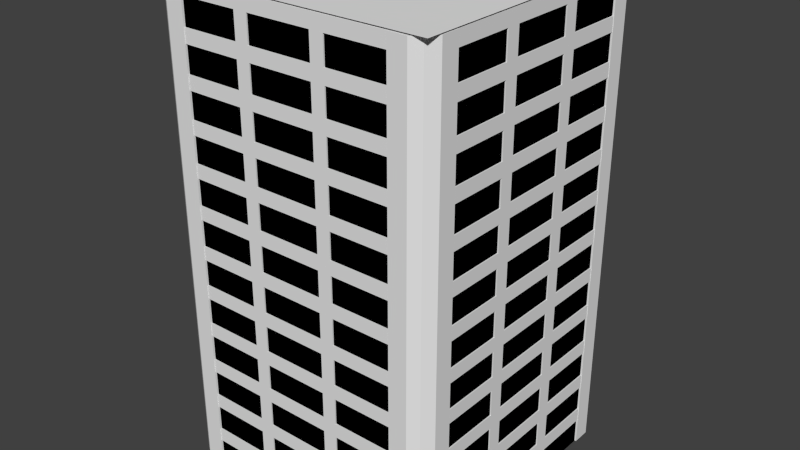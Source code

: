 # Source: skyscraper_2.blend  (saved by Blender 2.76.0; exported with 4.5.12 LTS)
import bpy
from mathutils import Matrix  # noqa: F401  (used for matrix-valued properties, if any)

bpy.ops.wm.read_factory_settings(use_empty=True)
scene = bpy.context.scene
scene.name = 'Scene'

# ---- collections
col_collection_1 = bpy.data.collections.new('Collection 1'); scene.collection.children.link(col_collection_1)

# ---- materials (node trees are filled in below, after node groups)
mat_material = bpy.data.materials.new('Material')
mat_material.alpha_threshold = 0.0
mat_material.use_transparent_shadow = False
mat_material.roughness = 0.5
mat_material.line_color = (0.0, 0.0, 0.0, 1.0)
mat_material_001 = bpy.data.materials.new('Material.001')
mat_material_001.alpha_threshold = 0.0
mat_material_001.use_transparent_shadow = False
mat_material_001.roughness = 0.5
mat_material_001.line_color = (0.0, 0.0, 0.0, 1.0)
mat_material_002 = bpy.data.materials.new('Material.002')
mat_material_002.alpha_threshold = 0.0
mat_material_002.use_transparent_shadow = False
mat_material_002.roughness = 0.5
mat_material_002.line_color = (0.0, 0.0, 0.0, 1.0)
mat_material_003 = bpy.data.materials.new('Material.003')
mat_material_003.alpha_threshold = 0.0
mat_material_003.use_transparent_shadow = False
mat_material_003.roughness = 0.5
mat_material_003.line_color = (0.0, 0.0, 0.0, 1.0)
mat_material_004 = bpy.data.materials.new('Material.004')
mat_material_004.alpha_threshold = 0.0
mat_material_004.use_transparent_shadow = False
mat_material_004.roughness = 0.5
mat_material_004.line_color = (0.0, 0.0, 0.0, 1.0)
mat_material_005 = bpy.data.materials.new('Material.005')
mat_material_005.alpha_threshold = 0.0
mat_material_005.use_transparent_shadow = False
mat_material_005.roughness = 0.5
mat_material_005.line_color = (0.0, 0.0, 0.0, 1.0)
mat_material_006 = bpy.data.materials.new('Material.006')
mat_material_006.alpha_threshold = 0.0
mat_material_006.use_transparent_shadow = False
mat_material_006.roughness = 0.5
mat_material_006.line_color = (0.0, 0.0, 0.0, 1.0)
mat_material_007 = bpy.data.materials.new('Material.007')
mat_material_007.alpha_threshold = 0.0
mat_material_007.use_transparent_shadow = False
mat_material_007.roughness = 0.5
mat_material_007.line_color = (0.0, 0.0, 0.0, 1.0)

# ---- material node trees

# ---- world
world_world = bpy.data.worlds.new('World'); scene.world = world_world
world_world.color = (0.05088, 0.05088, 0.05088)
world_world.use_sun_shadow = False
world_world.sun_shadow_jitter_overblur = 0.0
world_world.cycles.sampling_method = 'MANUAL'
world_world.cycles.sample_map_resolution = 256

# ---- meshes
me_plane = bpy.data.meshes.new('Plane')
me_plane.from_pydata([(-1.0, -1.0, 0.0), (1.0, -1.0, 0.0), (-1.0, 1.0, 0.0), (1.0, 1.0, 0.0)], [], [(0, 1, 3, 2)])
me_plane.use_remesh_preserve_volume = False
me_plane.use_remesh_preserve_attributes = False
me_plane.use_mirror_vertex_groups = False
me_plane.update()
me_cube_001 = bpy.data.meshes.new('Cube.001')
me_cube_001.from_pydata([(1.307, -43.26, -1.0), (-1.307, -43.26, -1.0), (1.307, -43.26, 1.0), (-1.307, -43.26, 1.0), (-1.858, -43.26, -1.0), (-1.858, -43.26, 1.0), (1.858, -43.26, -1.0), (1.858, -43.26, 1.0), (4.243, -43.26, -1.0), (4.243, -43.26, 1.0), (-4.243, -43.26, -1.0), (-4.243, -43.26, 1.0), (5.575, 10.02, -1.0), (5.575, -10.21, -1.0), (5.575, 10.02, 1.0), (5.575, -10.21, 1.0), (5.575, -14.46, -1.0), (5.575, -14.46, 1.0), (5.575, 14.28, -1.0), (5.575, 14.28, 1.0), (5.575, 32.73, -1.0), (5.575, 32.73, 1.0), (5.575, -32.91, -1.0), (5.575, -32.91, 1.0), (1.307, -43.26, -1.0), (-1.307, -43.26, -1.0), (1.307, -43.26, 1.0), (-1.307, -43.26, 1.0), (-1.858, -43.26, -1.0), (-1.858, -43.26, 1.0), (1.858, -43.26, -1.0), (1.858, -43.26, 1.0), (4.243, -43.26, -1.0), (4.243, -43.26, 1.0), (-4.243, -43.26, -1.0), (-4.243, -43.26, 1.0), (5.575, 10.02, -1.0), (5.575, -10.21, -1.0), (5.575, 10.02, 1.0), (5.575, -10.21, 1.0), (5.575, -14.46, -1.0), (5.575, -14.46, 1.0), (5.575, 14.28, -1.0), (5.575, 14.28, 1.0), (5.575, 32.73, -1.0), (5.575, 32.73, 1.0), (5.575, -32.91, -1.0), (5.575, -32.91, 1.0), (-1.307, 43.26, -1.0), (1.307, 43.26, -1.0), (-1.307, 43.26, 1.0), (1.307, 43.26, 1.0), (1.858, 43.26, -1.0), (1.858, 43.26, 1.0), (-1.858, 43.26, -1.0), (-1.858, 43.26, 1.0), (-4.243, 43.26, -1.0), (-4.243, 43.26, 1.0), (4.243, 43.26, -1.0), (4.243, 43.26, 1.0), (-5.575, -10.02, -1.0), (-5.575, 10.21, -1.0), (-5.575, -10.02, 1.0), (-5.575, 10.21, 1.0), (-5.575, 14.46, -1.0), (-5.575, 14.46, 1.0), (-5.575, -14.28, -1.0), (-5.575, -14.28, 1.0), (-5.575, -32.73, -1.0), (-5.575, -32.73, 1.0), (-5.575, 32.91, -1.0), (-5.575, 32.91, 1.0), (-1.307, 43.26, -1.0), (1.307, 43.26, -1.0), (-1.307, 43.26, 1.0), (1.307, 43.26, 1.0), (1.858, 43.26, -1.0), (1.858, 43.26, 1.0), (-1.858, 43.26, -1.0), (-1.858, 43.26, 1.0), (-4.243, 43.26, -1.0), (-4.243, 43.26, 1.0), (4.243, 43.26, -1.0), (4.243, 43.26, 1.0), (-5.575, -10.02, -1.0), (-5.575, 10.21, -1.0), (-5.575, -10.02, 1.0), (-5.575, 10.21, 1.0), (-5.575, 14.46, -1.0), (-5.575, 14.46, 1.0), (-5.575, -14.28, -1.0), (-5.575, -14.28, 1.0), (-5.575, -32.73, -1.0), (-5.575, -32.73, 1.0), (-5.575, 32.91, -1.0), (-5.575, 32.91, 1.0)], [], [(0, 2, 3, 1), (7, 6, 8, 9), (4, 5, 11, 10), (12, 14, 15, 13), (19, 18, 20, 21), (16, 17, 23, 22), (24, 26, 27, 25), (31, 30, 32, 33), (28, 29, 35, 34), (36, 38, 39, 37), (43, 42, 44, 45), (40, 41, 47, 46), (48, 50, 51, 49), (55, 54, 56, 57), (52, 53, 59, 58), (60, 62, 63, 61), (67, 66, 68, 69), (64, 65, 71, 70), (72, 74, 75, 73), (79, 78, 80, 81), (76, 77, 83, 82), (84, 86, 87, 85), (91, 90, 92, 93), (88, 89, 95, 94)])
me_cube_001.polygons.foreach_set('material_index', [0, 0, 0, 1, 1, 1, 2, 2, 2, 3, 3, 3, 4, 4, 4, 5, 5, 5, 6, 6, 6, 7, 7, 7])
me_cube_001.materials.append(mat_material)
me_cube_001.materials.append(mat_material_001)
me_cube_001.materials.append(mat_material_002)
me_cube_001.materials.append(mat_material_003)
me_cube_001.materials.append(mat_material_004)
me_cube_001.materials.append(mat_material_005)
me_cube_001.materials.append(mat_material_006)
me_cube_001.materials.append(mat_material_007)
me_cube_001.use_remesh_preserve_volume = False
me_cube_001.use_remesh_preserve_attributes = False
me_cube_001.use_mirror_vertex_groups = False
me_cube_001.update()
me_cube_005 = bpy.data.meshes.new('Cube.005')
me_cube_005.from_pydata([(-1.307, 125.8, -1.0), (-1.307, 127.8, -1.0), (1.307, 127.8, -1.0), (1.307, 125.8, -1.0), (-1.307, 125.8, 1.0), (-1.307, 127.8, 1.0), (1.307, 127.8, 1.0), (1.307, 125.8, 1.0), (-1.307, 125.8, 2.062), (-1.307, 127.8, 2.062), (1.307, 125.8, 2.062), (1.307, 127.8, 2.062), (-1.307, 128.2, 1.0), (1.307, 128.2, 1.0), (-1.307, 128.2, 2.062), (1.307, 128.2, 2.062), (1.858, 127.8, -1.0), (1.858, 125.8, -1.0), (1.858, 127.8, 1.0), (1.858, 125.8, 1.0), (1.858, 127.8, 2.062), (1.858, 125.8, 2.062), (1.307, 128.2, -1.0), (1.307, 128.2, 1.0), (1.858, 128.2, -1.0), (1.307, 128.2, 2.062), (1.858, 128.2, 1.0), (1.858, 128.2, 2.062), (-1.858, 125.8, -1.0), (-1.858, 127.8, -1.0), (-1.858, 125.8, 1.0), (-1.858, 127.8, 1.0), (-1.858, 125.8, 2.062), (-1.858, 127.8, 2.062), (-1.307, 128.2, -1.0), (-1.307, 128.2, 1.0), (-1.858, 128.2, 1.0), (-1.307, 128.2, 2.062), (-1.858, 128.2, -1.0), (-1.858, 128.2, 2.062), (-4.243, 125.8, -1.0), (-4.243, 127.8, -1.0), (-4.243, 125.8, 1.0), (-4.243, 127.8, 1.0), (-4.243, 125.8, 2.062), (-4.243, 127.8, 2.062), (-4.243, 128.2, 1.0), (-4.243, 128.2, 2.062), (4.243, 127.8, -1.0), (4.243, 125.8, -1.0), (4.243, 127.8, 1.0), (4.243, 125.8, 1.0), (4.243, 127.8, 2.062), (4.243, 125.8, 2.062), (4.243, 128.2, 2.062), (4.243, 128.2, 1.0), (-5.344, 125.8, -1.0), (-4.977, 127.8, -1.0), (-5.344, 125.8, 1.0), (-5.344, 125.8, 2.062), (-4.977, 127.8, 2.062), (-4.977, 125.8, 2.062), (-4.251, 128.4, -1.0), (-4.251, 128.4, 1.0), (-4.251, 128.4, 2.062), (-5.352, 126.4, -1.0), (-4.985, 128.4, -1.0), (-5.352, 126.4, 1.0), (-4.985, 128.4, 1.0), (-5.352, 126.4, 2.062), (-4.985, 128.4, 2.062), (4.977, 127.8, -1.0), (5.344, 125.8, -1.0), (5.344, 125.8, 1.0), (4.977, 127.8, 2.062), (5.344, 125.8, 2.062), (4.251, 128.4, -1.0), (4.251, 128.4, 1.0), (4.251, 128.4, 2.062), (4.985, 128.4, -1.0), (5.352, 126.4, -1.0), (4.985, 128.4, 1.0), (5.352, 126.4, 1.0), (4.985, 128.4, 2.062), (5.352, 126.4, 2.062), (-5.316, 74.5, -1.0), (-5.575, 74.5, -1.0), (-5.575, 94.73, -1.0), (-5.316, 94.73, -1.0), (-5.316, 74.5, 1.0), (-5.575, 74.5, 1.0), (-5.575, 94.73, 1.0), (-5.316, 94.73, 1.0), (-5.316, 74.5, 2.062), (-5.575, 74.5, 2.062), (-5.316, 94.73, 2.062), (-5.575, 94.73, 2.062), (-5.63, 74.5, 1.0), (-5.63, 94.73, 1.0), (-5.63, 74.5, 2.062), (-5.63, 94.73, 2.062), (-5.575, 98.99, -1.0), (-5.316, 98.99, -1.0), (-5.575, 98.99, 1.0), (-5.316, 98.99, 1.0), (-5.575, 98.99, 2.062), (-5.316, 98.99, 2.062), (-5.63, 94.73, -1.0), (-5.63, 94.73, 1.0), (-5.63, 98.99, -1.0), (-5.63, 94.73, 2.062), (-5.63, 98.99, 1.0), (-5.63, 98.99, 2.062), (-5.316, 70.24, -1.0), (-5.575, 70.24, -1.0), (-5.316, 70.24, 1.0), (-5.575, 70.24, 1.0), (-5.316, 70.24, 2.062), (-5.575, 70.24, 2.062), (-5.63, 74.5, -1.0), (-5.63, 74.5, 1.0), (-5.63, 70.24, 1.0), (-5.63, 74.5, 2.062), (-5.63, 70.24, -1.0), (-5.63, 70.24, 2.062), (-5.316, 51.79, -1.0), (-5.575, 51.79, -1.0), (-5.316, 51.79, 1.0), (-5.575, 51.79, 1.0), (-5.316, 51.79, 2.062), (-5.575, 51.79, 2.062), (-5.63, 51.79, 1.0), (-5.63, 51.79, 2.062), (-5.575, 117.4, -1.0), (-5.316, 117.4, -1.0), (-5.575, 117.4, 1.0), (-5.316, 117.4, 1.0), (-5.575, 117.4, 2.062), (-5.316, 117.4, 2.062), (-5.63, 117.4, 2.062), (-5.63, 117.4, 1.0), (-5.316, 43.28, -1.0), (-5.575, 46.12, -1.0), (-5.316, 43.28, 1.0), (-5.316, 43.28, 2.062), (-5.575, 46.12, 2.062), (-5.316, 46.12, 2.062), (-5.648, 51.73, -1.0), (-5.648, 51.73, 1.0), (-5.648, 51.73, 2.062), (-5.389, 43.22, -1.0), (-5.648, 46.06, -1.0), (-5.389, 43.22, 1.0), (-5.648, 46.06, 1.0), (-5.389, 43.22, 2.062), (-5.648, 46.06, 2.062), (-5.575, 123.1, -1.0), (-5.316, 126.0, -1.0), (-5.316, 126.0, 1.0), (-5.575, 123.1, 2.062), (-5.316, 126.0, 2.062), (-5.648, 117.5, -1.0), (-5.648, 117.5, 1.0), (-5.648, 117.5, 2.062), (-5.648, 123.2, -1.0), (-5.389, 126.0, -1.0), (-5.648, 123.2, 1.0), (-5.389, 126.0, 1.0), (-5.648, 123.2, 2.062), (-5.389, 126.0, 2.062), (1.307, 43.26, -1.0), (1.307, 41.26, -1.0), (-1.307, 41.26, -1.0), (-1.307, 43.26, -1.0), (1.307, 43.26, 1.0), (1.307, 41.26, 1.0), (-1.307, 41.26, 1.0), (-1.307, 43.26, 1.0), (1.307, 43.26, 2.062), (1.307, 41.26, 2.062), (-1.307, 43.26, 2.062), (-1.307, 41.26, 2.062), (1.307, 40.84, 1.0), (-1.307, 40.84, 1.0), (1.307, 40.84, 2.062), (-1.307, 40.84, 2.062), (-1.858, 41.26, -1.0), (-1.858, 43.26, -1.0), (-1.858, 41.26, 1.0), (-1.858, 43.26, 1.0), (-1.858, 41.26, 2.062), (-1.858, 43.26, 2.062), (-1.307, 40.84, -1.0), (-1.307, 40.84, 1.0), (-1.858, 40.84, -1.0), (-1.307, 40.84, 2.062), (-1.858, 40.84, 1.0), (-1.858, 40.84, 2.062), (1.858, 43.26, -1.0), (1.858, 41.26, -1.0), (1.858, 43.26, 1.0), (1.858, 41.26, 1.0), (1.858, 43.26, 2.062), (1.858, 41.26, 2.062), (1.307, 40.84, -1.0), (1.307, 40.84, 1.0), (1.858, 40.84, 1.0), (1.307, 40.84, 2.062), (1.858, 40.84, -1.0), (1.858, 40.84, 2.062), (4.243, 43.26, -1.0), (4.243, 41.26, -1.0), (4.243, 43.26, 1.0), (4.243, 41.26, 1.0), (4.243, 43.26, 2.062), (4.243, 41.26, 2.062), (4.243, 40.84, 1.0), (4.243, 40.84, 2.062), (-4.243, 41.26, -1.0), (-4.243, 43.26, -1.0), (-4.243, 41.26, 1.0), (-4.243, 43.26, 1.0), (-4.243, 41.26, 2.062), (-4.243, 43.26, 2.062), (-4.243, 40.84, 2.062), (-4.243, 40.84, 1.0), (5.344, 43.26, -1.0), (4.977, 41.26, -1.0), (5.344, 43.26, 1.0), (5.344, 43.26, 2.062), (4.977, 41.26, 2.062), (4.977, 43.26, 2.062), (4.251, 40.7, -1.0), (4.251, 40.7, 1.0), (4.251, 40.7, 2.062), (5.352, 42.7, -1.0), (4.985, 40.7, -1.0), (5.352, 42.7, 1.0), (4.985, 40.7, 1.0), (5.352, 42.7, 2.062), (4.985, 40.7, 2.062), (-4.977, 41.26, -1.0), (-5.344, 43.26, -1.0), (-5.344, 43.26, 1.0), (-4.977, 41.26, 2.062), (-5.344, 43.26, 2.062), (-4.251, 40.7, -1.0), (-4.251, 40.7, 1.0), (-4.251, 40.7, 2.062), (-4.985, 40.7, -1.0), (-5.352, 42.7, -1.0), (-4.985, 40.7, 1.0), (-5.352, 42.7, 1.0), (-4.985, 40.7, 2.062), (-5.352, 42.7, 2.062), (5.316, 94.55, -1.0), (5.575, 94.55, -1.0), (5.575, 74.32, -1.0), (5.316, 74.32, -1.0), (5.316, 94.55, 1.0), (5.575, 94.55, 1.0), (5.575, 74.32, 1.0), (5.316, 74.32, 1.0), (5.316, 94.55, 2.062), (5.575, 94.55, 2.062), (5.316, 74.32, 2.062), (5.575, 74.32, 2.062), (5.63, 94.55, 1.0), (5.63, 74.32, 1.0), (5.63, 94.55, 2.062), (5.63, 74.32, 2.062), (5.575, 70.06, -1.0), (5.316, 70.06, -1.0), (5.575, 70.06, 1.0), (5.316, 70.06, 1.0), (5.575, 70.06, 2.062), (5.316, 70.06, 2.062), (5.63, 74.32, -1.0), (5.63, 74.32, 1.0), (5.63, 70.06, -1.0), (5.63, 74.32, 2.062), (5.63, 70.06, 1.0), (5.63, 70.06, 2.062), (5.316, 98.81, -1.0), (5.575, 98.81, -1.0), (5.316, 98.81, 1.0), (5.575, 98.81, 1.0), (5.316, 98.81, 2.062), (5.575, 98.81, 2.062), (5.63, 94.55, -1.0), (5.63, 94.55, 1.0), (5.63, 98.81, 1.0), (5.63, 94.55, 2.062), (5.63, 98.81, -1.0), (5.63, 98.81, 2.062), (5.316, 117.3, -1.0), (5.575, 117.3, -1.0), (5.316, 117.3, 1.0), (5.575, 117.3, 1.0), (5.316, 117.3, 2.062), (5.575, 117.3, 2.062), (5.63, 117.3, 1.0), (5.63, 117.3, 2.062), (5.575, 51.61, -1.0), (5.316, 51.61, -1.0), (5.575, 51.61, 1.0), (5.316, 51.61, 1.0), (5.575, 51.61, 2.062), (5.316, 51.61, 2.062), (5.63, 51.61, 2.062), (5.63, 51.61, 1.0), (5.316, 125.8, -1.0), (5.575, 122.9, -1.0), (5.316, 125.8, 1.0), (5.316, 125.8, 2.062), (5.575, 122.9, 2.062), (5.316, 122.9, 2.062), (5.648, 117.3, -1.0), (5.648, 117.3, 1.0), (5.648, 117.3, 2.062), (5.389, 125.8, -1.0), (5.648, 123.0, -1.0), (5.389, 125.8, 1.0), (5.648, 123.0, 1.0), (5.389, 125.8, 2.062), (5.648, 123.0, 2.062), (5.575, 45.94, -1.0), (5.316, 43.1, -1.0), (5.316, 43.1, 1.0), (5.575, 45.94, 2.062), (5.316, 43.1, 2.062), (5.648, 51.55, -1.0), (5.648, 51.55, 1.0), (5.648, 51.55, 2.062), (5.648, 45.87, -1.0), (5.389, 43.04, -1.0), (5.648, 45.87, 1.0), (5.389, 43.04, 1.0), (5.648, 45.87, 2.062), (5.389, 43.04, 2.062)], [(59, 61), (144, 146), (229, 231), (314, 316)], [(0, 1, 2, 3), (5, 9, 14, 12), (8, 9, 33, 32), (10, 7, 19, 21), (4, 0, 3, 7), (8, 10, 11, 9), (29, 31, 36, 38), (3, 2, 16, 17), (4, 7, 10, 8), (13, 12, 14, 15), (9, 11, 15, 14), (6, 5, 12, 13), (11, 6, 13, 15), (19, 17, 49, 51), (20, 21, 53, 52), (2, 6, 23, 22), (11, 20, 27, 25), (11, 10, 21, 20), (7, 3, 17, 19), (23, 25, 27, 26), (22, 23, 26, 24), (6, 11, 25, 23), (21, 19, 51, 53), (16, 2, 22, 24), (18, 16, 24, 26), (32, 33, 45, 44), (9, 5, 35, 37), (0, 4, 30, 28), (1, 0, 28, 29), (4, 8, 32, 30), (37, 35, 36, 39), (35, 34, 38, 36), (1, 29, 38, 34), (33, 9, 37, 39), (5, 1, 34, 35), (30, 32, 44, 42), (44, 45, 60, 59), (42, 44, 59, 58), (43, 45, 47, 46), (29, 28, 40, 41), (36, 31, 43, 46), (39, 36, 46, 47), (33, 39, 47, 45), (28, 30, 42, 40), (52, 53, 75, 74), (53, 51, 73, 75), (52, 50, 55, 54), (18, 26, 55, 50), (27, 20, 52, 54), (17, 16, 48, 49), (26, 27, 54, 55), (58, 59, 69, 67), (60, 45, 64, 70), (56, 58, 67, 65), (41, 40, 56, 57), (43, 41, 62, 63), (40, 42, 58, 56), (65, 67, 68, 66), (68, 67, 69, 70), (63, 62, 66, 68), (64, 63, 68, 70), (45, 43, 63, 64), (59, 60, 70, 69), (57, 56, 65, 66), (41, 57, 66, 62), (74, 75, 84, 83), (75, 73, 82, 84), (51, 49, 72, 73), (49, 48, 71, 72), (52, 74, 83, 78), (71, 48, 76, 79), (79, 81, 82, 80), (82, 81, 83, 84), (77, 78, 83, 81), (76, 77, 81, 79), (50, 52, 78, 77), (73, 72, 80, 82), (48, 50, 77, 76), (72, 71, 79, 80), (85, 86, 87, 88), (90, 94, 99, 97), (93, 94, 118, 117), (95, 92, 104, 106), (89, 85, 88, 92), (93, 95, 96, 94), (114, 116, 121, 123), (88, 87, 101, 102), (89, 92, 95, 93), (98, 97, 99, 100), (94, 96, 100, 99), (91, 90, 97, 98), (96, 91, 98, 100), (104, 102, 134, 136), (105, 106, 138, 137), (87, 91, 108, 107), (96, 105, 112, 110), (96, 95, 106, 105), (92, 88, 102, 104), (108, 110, 112, 111), (107, 108, 111, 109), (91, 96, 110, 108), (106, 104, 136, 138), (101, 87, 107, 109), (103, 101, 109, 111), (117, 118, 130, 129), (94, 90, 120, 122), (85, 89, 115, 113), (86, 85, 113, 114), (89, 93, 117, 115), (122, 120, 121, 124), (120, 119, 123, 121), (86, 114, 123, 119), (118, 94, 122, 124), (90, 86, 119, 120), (115, 117, 129, 127), (129, 130, 145, 144), (127, 129, 144, 143), (128, 130, 132, 131), (114, 113, 125, 126), (121, 116, 128, 131), (124, 121, 131, 132), (118, 124, 132, 130), (113, 115, 127, 125), (137, 138, 160, 159), (138, 136, 158, 160), (137, 135, 140, 139), (103, 111, 140, 135), (112, 105, 137, 139), (102, 101, 133, 134), (111, 112, 139, 140), (143, 144, 154, 152), (145, 130, 149, 155), (141, 143, 152, 150), (126, 125, 141, 142), (128, 126, 147, 148), (125, 127, 143, 141), (150, 152, 153, 151), (153, 152, 154, 155), (148, 147, 151, 153), (149, 148, 153, 155), (130, 128, 148, 149), (144, 145, 155, 154), (142, 141, 150, 151), (126, 142, 151, 147), (159, 160, 169, 168), (160, 158, 167, 169), (136, 134, 157, 158), (134, 133, 156, 157), (137, 159, 168, 163), (156, 133, 161, 164), (164, 166, 167, 165), (167, 166, 168, 169), (162, 163, 168, 166), (161, 162, 166, 164), (135, 137, 163, 162), (158, 157, 165, 167), (133, 135, 162, 161), (157, 156, 164, 165), (65, 165, 167, 169, 69, 67), (170, 171, 172, 173), (175, 179, 184, 182), (178, 179, 203, 202), (180, 177, 189, 191), (174, 170, 173, 177), (178, 180, 181, 179), (199, 201, 206, 208), (173, 172, 186, 187), (174, 177, 180, 178), (183, 182, 184, 185), (179, 181, 185, 184), (176, 175, 182, 183), (181, 176, 183, 185), (189, 187, 219, 221), (190, 191, 223, 222), (172, 176, 193, 192), (181, 190, 197, 195), (181, 180, 191, 190), (177, 173, 187, 189), (193, 195, 197, 196), (192, 193, 196, 194), (176, 181, 195, 193), (191, 189, 221, 223), (186, 172, 192, 194), (188, 186, 194, 196), (202, 203, 215, 214), (179, 175, 205, 207), (170, 174, 200, 198), (171, 170, 198, 199), (174, 178, 202, 200), (207, 205, 206, 209), (205, 204, 208, 206), (171, 199, 208, 204), (203, 179, 207, 209), (175, 171, 204, 205), (200, 202, 214, 212), (214, 215, 230, 229), (212, 214, 229, 228), (213, 215, 217, 216), (199, 198, 210, 211), (206, 201, 213, 216), (209, 206, 216, 217), (203, 209, 217, 215), (198, 200, 212, 210), (222, 223, 245, 244), (223, 221, 243, 245), (222, 220, 225, 224), (188, 196, 225, 220), (197, 190, 222, 224), (187, 186, 218, 219), (196, 197, 224, 225), (228, 229, 239, 237), (230, 215, 234, 240), (226, 228, 237, 235), (211, 210, 226, 227), (213, 211, 232, 233), (210, 212, 228, 226), (235, 237, 238, 236), (238, 237, 239, 240), (233, 232, 236, 238), (234, 233, 238, 240), (215, 213, 233, 234), (229, 230, 240, 239), (227, 226, 235, 236), (211, 227, 236, 232), (244, 245, 254, 253), (245, 243, 252, 254), (221, 219, 242, 243), (219, 218, 241, 242), (222, 244, 253, 248), (241, 218, 246, 249), (249, 251, 252, 250), (252, 251, 253, 254), (247, 248, 253, 251), (246, 247, 251, 249), (220, 222, 248, 247), (243, 242, 250, 252), (218, 220, 247, 246), (242, 241, 249, 250), (255, 256, 257, 258), (260, 264, 269, 267), (263, 264, 288, 287), (265, 262, 274, 276), (259, 255, 258, 262), (263, 265, 266, 264), (284, 286, 291, 293), (258, 257, 271, 272), (259, 262, 265, 263), (268, 267, 269, 270), (264, 266, 270, 269), (261, 260, 267, 268), (266, 261, 268, 270), (274, 272, 304, 306), (275, 276, 308, 307), (257, 261, 278, 277), (266, 275, 282, 280), (266, 265, 276, 275), (262, 258, 272, 274), (278, 280, 282, 281), (277, 278, 281, 279), (261, 266, 280, 278), (276, 274, 306, 308), (271, 257, 277, 279), (273, 271, 279, 281), (287, 288, 300, 299), (264, 260, 290, 292), (255, 259, 285, 283), (256, 255, 283, 284), (259, 263, 287, 285), (292, 290, 291, 294), (290, 289, 293, 291), (256, 284, 293, 289), (288, 264, 292, 294), (260, 256, 289, 290), (285, 287, 299, 297), (299, 300, 315, 314), (297, 299, 314, 313), (298, 300, 302, 301), (284, 283, 295, 296), (291, 286, 298, 301), (294, 291, 301, 302), (288, 294, 302, 300), (283, 285, 297, 295), (307, 308, 330, 329), (308, 306, 328, 330), (307, 305, 310, 309), (273, 281, 310, 305), (282, 275, 307, 309), (272, 271, 303, 304), (281, 282, 309, 310), (313, 314, 324, 322), (315, 300, 319, 325), (311, 313, 322, 320), (296, 295, 311, 312), (298, 296, 317, 318), (295, 297, 313, 311), (320, 322, 323, 321), (323, 322, 324, 325), (318, 317, 321, 323), (319, 318, 323, 325), (300, 298, 318, 319), (314, 315, 325, 324), (312, 311, 320, 321), (296, 312, 321, 317), (329, 330, 339, 338), (330, 328, 337, 339), (306, 304, 327, 328), (304, 303, 326, 327), (307, 329, 338, 333), (326, 303, 331, 334), (334, 336, 337, 335), (337, 336, 338, 339), (332, 333, 338, 336), (331, 332, 336, 334), (305, 307, 333, 332), (328, 327, 335, 337), (303, 305, 332, 331), (327, 326, 334, 335), (235, 335, 337, 339, 239, 237), (320, 80, 82, 84, 324, 322), (150, 250, 252, 254, 154, 152)])
me_cube_005.polygons.foreach_set('material_index', [2, 2, 2, 2, 2, 2, 2, 2, 2, 2, 2, 2, 2, 2, 2, 2, 2, 2, 2, 2, 2, 2, 2, 2, 2, 2, 2, 2, 2, 2, 2, 2, 2, 2, 2, 2, 2, 2, 2, 2, 2, 2, 2, 2, 2, 2, 2, 2, 2, 2, 2, 2, 2, 2, 2, 2, 2, 2, 2, 2, 2, 2, 2, 2, 2, 2, 2, 2, 2, 2, 2, 2, 2, 2, 2, 2, 2, 2, 2, 3, 3, 3, 3, 3, 3, 3, 3, 3, 3, 3, 3, 3, 3, 3, 3, 3, 3, 3, 3, 3, 3, 3, 3, 3, 3, 3, 3, 3, 3, 3, 3, 3, 3, 3, 3, 3, 3, 3, 3, 3, 3, 3, 3, 3, 3, 3, 3, 3, 3, 3, 3, 3, 3, 3, 3, 3, 3, 3, 3, 3, 3, 3, 3, 3, 3, 3, 3, 3, 3, 3, 3, 3, 3, 3, 3, 3, 3, 3, 2, 0, 0, 0, 0, 0, 0, 0, 0, 0, 0, 0, 0, 0, 0, 0, 0, 0, 0, 0, 0, 0, 0, 0, 0, 0, 0, 0, 0, 0, 0, 0, 0, 0, 0, 0, 0, 0, 0, 0, 0, 0, 0, 0, 0, 0, 0, 0, 0, 0, 0, 0, 0, 0, 0, 0, 0, 0, 0, 0, 0, 0, 0, 0, 0, 0, 0, 0, 0, 0, 0, 0, 0, 0, 0, 0, 0, 0, 0, 0, 1, 1, 1, 1, 1, 1, 1, 1, 1, 1, 1, 1, 1, 1, 1, 1, 1, 1, 1, 1, 1, 1, 1, 1, 1, 1, 1, 1, 1, 1, 1, 1, 1, 1, 1, 1, 1, 1, 1, 1, 1, 1, 1, 1, 1, 1, 1, 1, 1, 1, 1, 1, 1, 1, 1, 1, 1, 1, 1, 1, 1, 1, 1, 1, 1, 1, 1, 1, 1, 1, 1, 1, 1, 1, 1, 1, 1, 1, 1, 0, 0, 0])
me_cube_005.materials.append(mat_material_004)
me_cube_005.materials.append(mat_material_005)
me_cube_005.materials.append(mat_material)
me_cube_005.materials.append(mat_material_001)
me_cube_005.use_remesh_preserve_volume = False
me_cube_005.use_remesh_preserve_attributes = False
me_cube_005.use_mirror_vertex_groups = False
me_cube_005.update()

# ---- objects
ob_plane = bpy.data.objects.new('Plane', me_plane)
ob_window = bpy.data.objects.new('window', me_cube_001)
ob_border = bpy.data.objects.new('border', me_cube_005)

# ---- transforms, parenting, visibility, modifiers, constraints
ob_plane.location = (0.0, 0.0, 51.63)
ob_plane.scale = (15.41, 15.41, 15.41)
ob_plane.lineart.crease_threshold = 0.0
ob_window.location = (0.0, 0.0, 1.0)
ob_window.scale = (2.725, 0.3523, 1.462)
ob_window.lock_rotations_4d = False
ob_window.empty_display_type = 'ARROWS'
ob_window.lineart.crease_threshold = 0.0
_m = ob_window.modifiers.new('Array', 'ARRAY')
_m.count = 12
_m.use_constant_offset = True
_m.constant_offset_displace = (0.0, 0.0, 2.95)
_m.use_relative_offset = False
_m.relative_offset_displace = (0.0, 0.0, 0.0)
ob_border.location = (0.0, 29.78, 1.0)
ob_border.rotation_euler = (0.0, -0.0, -3.142)
ob_border.scale = (2.725, 0.3523, 1.412)
ob_border.lock_rotations_4d = False
ob_border.empty_display_type = 'ARROWS'
ob_border.lineart.crease_threshold = 0.0
_m = ob_border.modifiers.new('Array', 'ARRAY')
_m.count = 12
_m.constant_offset_displace = (0.0, 0.0, 0.0)
_m.relative_offset_displace = (0.0, 0.0, 1.0)

# ---- collection membership
col_collection_1.objects.link(ob_plane)
col_collection_1.objects.link(ob_window)
col_collection_1.objects.link(ob_border)

# ---- scene / render settings (as saved in the file)
scene.frame_start = 1; scene.frame_end = 250; scene.frame_set(1)
scene.render.engine = 'BLENDER_EEVEE_NEXT'
scene.render.resolution_percentage = 50
scene.render.dither_intensity = 0.0
scene.cycles.use_denoising = False
scene.cycles.samples = 10
scene.cycles.sampling_pattern = 'TABULATED_SOBOL'
scene.cycles.light_sampling_threshold = 0.0
scene.cycles.use_adaptive_sampling = False
scene.cycles.use_light_tree = False
scene.cycles.blur_glossy = 0.0
scene.cycles.pixel_filter_type = 'GAUSSIAN'
scene.cycles.sample_clamp_indirect = 0.0
scene.view_settings.view_transform = 'Standard'
bpy.context.view_layer.update()

# ---- added for rendering (the .blend has no active camera and no usable light): camera, sun
cam_auto = bpy.data.cameras.new('AutoCamera')
cam_auto.lens = 50.0
cam_auto.sensor_width = 36.0
cam_auto.clip_end = 1103.35
ob_auto_camera = bpy.data.objects.new('AutoCamera', cam_auto)
scene.collection.objects.link(ob_auto_camera)
ob_auto_camera.location = (62.8695, -75.4434, 75.8802)
ob_auto_camera.rotation_euler = (1.09748, -7.21219e-08, 0.694738)
scene.camera = ob_auto_camera
light_auto_sun = bpy.data.lights.new('AutoSun', 'SUN')
light_auto_sun.energy = 3.0
light_auto_sun.angle = 0.0523599
ob_auto_sun = bpy.data.objects.new('AutoSun', light_auto_sun)
scene.collection.objects.link(ob_auto_sun)
ob_auto_sun.rotation_euler = (0.872665, 0.174533, 0.523599)
bpy.context.view_layer.update()

